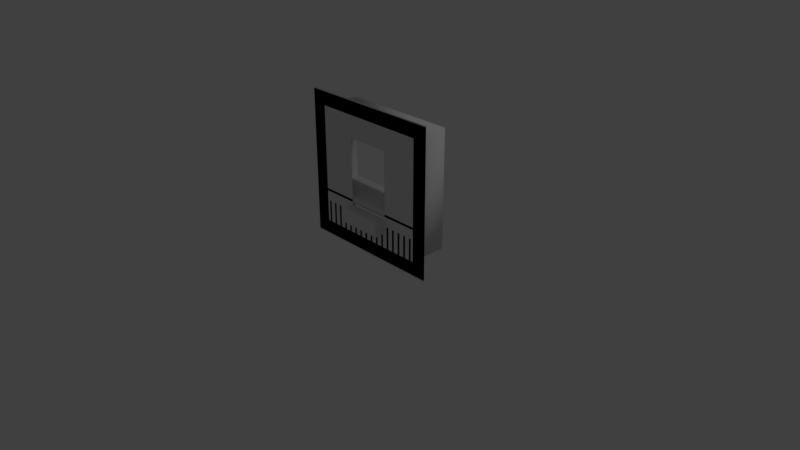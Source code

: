 # Source: RoomAssets.blend  (saved by Blender 2.79.0; exported with 4.5.12 LTS)
import bpy
from mathutils import Matrix  # noqa: F401  (used for matrix-valued properties, if any)

bpy.ops.wm.read_factory_settings(use_empty=True)
scene = bpy.context.scene
scene.name = 'Scene'

# ---- collections
col_collection_1 = bpy.data.collections.new('Collection 1'); scene.collection.children.link(col_collection_1)

# ---- world
world_world = bpy.data.worlds.new('World'); scene.world = world_world
world_world.color = (0.05088, 0.05088, 0.05088)
world_world.use_sun_shadow = False
world_world.sun_shadow_jitter_overblur = 0.0
world_world.cycles.sampling_method = 'MANUAL'

# ---- cameras
cam_camera = bpy.data.cameras.new('Camera')
cam_camera.clip_end = 100.0
cam_camera.lens = 35.0
cam_camera.sensor_width = 32.0
cam_camera.sensor_height = 18.0
cam_camera.ortho_scale = 7.314
cam_camera.dof.focus_distance = 0.0

# ---- lights
light_lamp = bpy.data.lights.new('Lamp', 'POINT')
light_lamp.transmission_factor = 0.0
light_lamp.cutoff_distance = 30.0
light_lamp.energy = 100.0
light_lamp.shadow_buffer_clip_start = 1.001
light_lamp.shadow_soft_size = 0.1
light_lamp.shadow_maximum_resolution = 0.006
light_lamp.use_absolute_resolution = True

# ---- meshes
me_plane_001 = bpy.data.meshes.new('Plane.001')
me_plane_001.from_pydata([(-0.3, 0.0, 0.6), (0.3, 0.0, 0.6), (-0.3, 0.0, 0.3987), (0.3, 0.0, 0.3987), (-0.3, -0.1497, 0.6), (0.3, -0.1497, 0.6), (-0.3, -0.1497, 0.3987), (0.3, -0.1497, 0.3987)], [], [(2, 0, 1, 3), (6, 7, 5, 4), (3, 1, 5, 7), (1, 0, 4, 5), (0, 2, 6, 4), (2, 3, 7, 6)])
me_plane_001.use_remesh_preserve_volume = False
me_plane_001.use_remesh_preserve_attributes = False
me_plane_001.use_mirror_vertex_groups = False
me_plane_001.update()
me_plane = bpy.data.meshes.new('Plane')
me_plane.from_pydata([(-1.0, 0.0, 0.01519), (1.0, 0.0, 0.01519), (-1.0, 0.0, 1.985), (1.0, 0.0, 1.985), (-0.3, 0.0, 1.5), (-0.3, 0.0, 0.5), (0.3, 0.0, 0.5), (0.3, 0.0, 1.5)], [], [(5, 4, 2, 0), (6, 5, 0, 1), (7, 6, 1, 3), (4, 7, 3, 2)])
me_plane.use_remesh_preserve_volume = False
me_plane.use_remesh_preserve_attributes = False
me_plane.use_mirror_vertex_groups = False
me_plane.update()
me_book_shelf = bpy.data.meshes.new('Book_Shelf')
me_book_shelf.from_pydata([(-0.8, 0.0, 0.2), (-0.8, 0.0, 1.8), (0.8, 0.0, 0.2), (0.8, 0.0, 1.8), (-1.0, 0.0, 0.0), (-1.0, 0.0, 2.0), (1.0, 0.0, 2.0), (1.0, 0.0, 0.0), (-0.8, 0.5151, 0.2), (-0.8, 0.5151, 1.8), (0.8, 0.5151, 1.8), (0.8, 0.5151, 0.2), (0.0, 0.03605, 0.2), (0.0, 0.03605, 0.5), (0.1, 0.03605, 0.5), (0.1, 0.03605, 0.2), (0.06667, 0.0, 0.5), (0.03333, 0.0, 0.5), (0.03333, 0.0, 0.2), (0.06667, 0.0, 0.2), (0.2, 0.03605, 0.5), (0.2, 0.03605, 0.2), (0.1667, 0.0, 0.5), (0.1333, 0.0, 0.5), (0.1333, 0.0, 0.2), (0.1667, 0.0, 0.2), (0.3, 0.03605, 0.5), (0.3, 0.03605, 0.2), (0.2667, 0.0, 0.5), (0.2333, 0.0, 0.5), (0.2333, 0.0, 0.2), (0.2667, 0.0, 0.2), (0.4, 0.03605, 0.5), (0.4, 0.03605, 0.2), (0.3667, 0.0, 0.5), (0.3333, 0.0, 0.5), (0.3333, 0.0, 0.2), (0.3667, 0.0, 0.2), (0.5, 0.03605, 0.5), (0.5, 0.03605, 0.2), (0.4667, 0.0, 0.5), (0.4333, 0.0, 0.5), (0.4333, 0.0, 0.2), (0.4667, 0.0, 0.2), (0.6, 0.03605, 0.5), (0.6, 0.03605, 0.2), (0.5667, 0.0, 0.5), (0.5333, 0.0, 0.5), (0.5333, 0.0, 0.2), (0.5667, 0.0, 0.2), (0.7, 0.03605, 0.5), (0.7, 0.03605, 0.2), (0.6667, 0.0, 0.5), (0.6333, 0.0, 0.5), (0.6333, 0.0, 0.2), (0.6667, 0.0, 0.2), (0.8, 0.03605, 0.5), (0.8, 0.03605, 0.2), (0.7667, 0.0, 0.5), (0.7333, 0.0, 0.5), (0.7333, 0.0, 0.2), (0.7667, 0.0, 0.2), (-0.8, 0.03605, 0.2), (-0.8, 0.03605, 0.5), (-0.7, 0.03605, 0.5), (-0.7, 0.03605, 0.2), (-0.7333, 0.0, 0.5), (-0.7667, 0.0, 0.5), (-0.7667, 0.0, 0.2), (-0.7333, 0.0, 0.2), (-0.6, 0.03605, 0.5), (-0.6, 0.03605, 0.2), (-0.6333, 0.0, 0.5), (-0.6667, 0.0, 0.5), (-0.6667, 0.0, 0.2), (-0.6333, 0.0, 0.2), (-0.5, 0.03605, 0.5), (-0.5, 0.03605, 0.2), (-0.5333, 0.0, 0.5), (-0.5667, 0.0, 0.5), (-0.5667, 0.0, 0.2), (-0.5333, 0.0, 0.2), (-0.4, 0.03605, 0.5), (-0.4, 0.03605, 0.2), (-0.4333, 0.0, 0.5), (-0.4667, 0.0, 0.5), (-0.4667, 0.0, 0.2), (-0.4333, 0.0, 0.2), (-0.3, 0.03605, 0.5), (-0.3, 0.03605, 0.2), (-0.3333, 0.0, 0.5), (-0.3667, 0.0, 0.5), (-0.3667, 0.0, 0.2), (-0.3333, 0.0, 0.2), (-0.2, 0.03605, 0.5), (-0.2, 0.03605, 0.2), (-0.2333, 0.0, 0.5), (-0.2667, 0.0, 0.5), (-0.2667, 0.0, 0.2), (-0.2333, 0.0, 0.2), (-0.1, 0.03605, 0.5), (-0.1, 0.03605, 0.2), (-0.1333, 0.0, 0.5), (-0.1667, 0.0, 0.5), (-0.1667, 0.0, 0.2), (-0.1333, 0.0, 0.2), (-0.03333, 0.0, 0.5), (-0.06667, 0.0, 0.5), (-0.06667, 0.0, 0.2), (-0.03333, 0.0, 0.2), (-0.8, 0.02802, 0.6), (0.8, 0.02802, 0.6), (-0.8, 0.02802, 0.7), (0.8, 0.02802, 0.7), (-0.8, 0.0, 0.6333), (-0.8, 0.0, 0.6667), (0.8, 0.0, 0.6333), (0.8, 0.0, 0.6667), (-0.8, 0.507, 0.6), (0.8, 0.507, 0.6), (-0.8, 0.507, 0.7), (0.8, 0.507, 0.7)], [], [(0, 2, 11, 8), (0, 1, 5, 4), (3, 2, 7, 6), (2, 0, 4, 7), (1, 3, 6, 5), (1, 0, 8, 9), (3, 1, 9, 10), (2, 3, 10, 11), (16, 19, 15, 14), (13, 12, 18, 17), (17, 18, 19, 16), (22, 25, 21, 20), (14, 15, 24, 23), (23, 24, 25, 22), (28, 31, 27, 26), (20, 21, 30, 29), (29, 30, 31, 28), (34, 37, 33, 32), (26, 27, 36, 35), (35, 36, 37, 34), (40, 43, 39, 38), (32, 33, 42, 41), (41, 42, 43, 40), (46, 49, 45, 44), (38, 39, 48, 47), (47, 48, 49, 46), (52, 55, 51, 50), (44, 45, 54, 53), (53, 54, 55, 52), (58, 61, 57, 56), (50, 51, 60, 59), (59, 60, 61, 58), (66, 69, 65, 64), (63, 62, 68, 67), (67, 68, 69, 66), (72, 75, 71, 70), (64, 65, 74, 73), (73, 74, 75, 72), (78, 81, 77, 76), (70, 71, 80, 79), (79, 80, 81, 78), (84, 87, 83, 82), (76, 77, 86, 85), (85, 86, 87, 84), (90, 93, 89, 88), (82, 83, 92, 91), (91, 92, 93, 90), (96, 99, 95, 94), (88, 89, 98, 97), (97, 98, 99, 96), (102, 105, 101, 100), (94, 95, 104, 103), (103, 104, 105, 102), (106, 109, 12, 13), (100, 101, 108, 107), (107, 108, 109, 106), (117, 113, 112, 115), (111, 116, 114, 110), (116, 117, 115, 114), (112, 113, 121, 120), (111, 110, 118, 119)])
me_book_shelf.polygons.foreach_set('use_smooth', [True] * 61)
_k = set([(12, 13), (14, 15), (20, 21), (26, 27), (32, 33), (38, 39), (44, 45), (50, 51), (64, 65), (70, 71), (76, 77), (82, 83), (88, 89), (94, 95), (100, 101)])
me_book_shelf.attributes.new('sharp_edge', 'BOOLEAN', 'EDGE').data.foreach_set('value', [ (min(e.vertices), max(e.vertices)) in _k for e in me_book_shelf.edges])
_uv = me_book_shelf.uv_layers.new(name='UVMap')
_uv.uv.foreach_set('vector', [0.0, 0.0, 0.0, 0.0, 0.0, 0.0, 0.0, 0.0, 0.0, 0.0, 0.0, 0.0, 0.0, 0.0, 0.0, 0.0, 0.0, 0.0, 0.0, 0.0, 0.0, 0.0, 0.0, 0.0, 0.0, 0.0, 0.0, 0.0, 0.0, 0.0, 0.0, 0.0, 0.0, 0.0, 0.0, 0.0, 0.0, 0.0, 0.0, 0.0, 0.0, 0.0, 0.0, 0.0, 0.0, 0.0, 0.0, 0.0, 0.0, 0.0, 0.0, 0.0, 0.0, 0.0, 0.0, 0.0, 0.0, 0.0, 0.0, 0.0, 0.0, 0.0, 0.0, 0.0, 0.5392, 0.1426, 0.5392, 3.796e-05, 0.5625, 3.792e-05, 0.5625, 0.1426, 0.5, 0.1426, 0.5, 3.809e-05, 0.5233, 3.801e-05, 0.5233, 0.1426, 0.5233, 0.1426, 0.5233, 3.801e-05, 0.5392, 3.796e-05, 0.5392, 0.1426, 0.6017, 0.1426, 0.6017, 3.785e-05, 0.625, 3.779e-05, 0.625, 0.1426, 0.5625, 0.1426, 0.5625, 3.792e-05, 0.5858, 3.786e-05, 0.5858, 0.1426, 0.5858, 0.1426, 0.5858, 3.786e-05, 0.6017, 3.785e-05, 0.6017, 0.1426, 0.6642, 0.1426, 0.6642, 3.775e-05, 0.6875, 3.777e-05, 0.6875, 0.1426, 0.625, 0.1426, 0.625, 3.779e-05, 0.6483, 3.779e-05, 0.6483, 0.1426, 0.6483, 0.1426, 0.6483, 3.779e-05, 0.6642, 3.775e-05, 0.6642, 0.1426, 0.7267, 0.1426, 0.7267, 3.777e-05, 0.75, 3.777e-05, 0.75, 0.1426, 0.6875, 0.1426, 0.6875, 3.777e-05, 0.7108, 3.775e-05, 0.7108, 0.1426, 0.7108, 0.1426, 0.7108, 3.775e-05, 0.7267, 3.777e-05, 0.7267, 0.1426, 0.7891, 0.1426, 0.7891, 3.783e-05, 0.8125, 3.786e-05, 0.8125, 0.1426, 0.75, 0.1426, 0.75, 3.777e-05, 0.7733, 3.781e-05, 0.7733, 0.1426, 0.7733, 0.1426, 0.7733, 3.781e-05, 0.7891, 3.783e-05, 0.7891, 0.1426, 0.8516, 0.1426, 0.8516, 3.794e-05, 0.875, 3.799e-05, 0.875, 0.1426, 0.8125, 0.1426, 0.8125, 3.786e-05, 0.8358, 3.79e-05, 0.8358, 0.1426, 0.8358, 0.1426, 0.8358, 3.79e-05, 0.8516, 3.794e-05, 0.8516, 0.1426, 0.9141, 0.1426, 0.9141, 3.803e-05, 0.9375, 3.805e-05, 0.9375, 0.1426, 0.875, 0.1426, 0.875, 3.799e-05, 0.8983, 3.801e-05, 0.8983, 0.1426, 0.8983, 0.1426, 0.8983, 3.801e-05, 0.9141, 3.803e-05, 0.9141, 0.1426, 0.9766, 0.1426, 0.9766, 3.809e-05, 1.0, 3.813e-05, 1.0, 0.1426, 0.9375, 0.1426, 0.9375, 3.805e-05, 0.9608, 3.809e-05, 0.9608, 0.1426, 0.9608, 0.1426, 0.9608, 3.809e-05, 0.9766, 3.809e-05, 0.9766, 0.1426, 0.0392, 0.1426, 0.0392, 3.93e-05, 0.06253, 3.924e-05, 0.06253, 0.1426, 3.813e-05, 0.1426, 3.775e-05, 3.945e-05, 0.02337, 3.937e-05, 0.02337, 0.1426, 0.02337, 0.1426, 0.02337, 3.937e-05, 0.0392, 3.93e-05, 0.0392, 0.1426, 0.1017, 0.1426, 0.1017, 3.908e-05, 0.125, 3.898e-05, 0.125, 0.1426, 0.06253, 0.1426, 0.06253, 3.924e-05, 0.08586, 3.913e-05, 0.08586, 0.1426, 0.08586, 0.1426, 0.08586, 3.913e-05, 0.1017, 3.908e-05, 0.1017, 0.1426, 0.1642, 0.1426, 0.1642, 3.889e-05, 0.1875, 3.88e-05, 0.1875, 0.1426, 0.125, 0.1426, 0.125, 3.898e-05, 0.1484, 3.893e-05, 0.1484, 0.1426, 0.1484, 0.1426, 0.1484, 3.893e-05, 0.1642, 3.889e-05, 0.1642, 0.1426, 0.2267, 0.1426, 0.2267, 3.867e-05, 0.25, 3.861e-05, 0.25, 0.1426, 0.1875, 0.1426, 0.1875, 3.88e-05, 0.2109, 3.872e-05, 0.2109, 0.1426, 0.2109, 0.1426, 0.2109, 3.872e-05, 0.2267, 3.867e-05, 0.2267, 0.1426, 0.2892, 0.1426, 0.2892, 3.854e-05, 0.3125, 3.848e-05, 0.3125, 0.1426, 0.25, 0.1426, 0.25, 3.861e-05, 0.2733, 3.855e-05, 0.2733, 0.1426, 0.2733, 0.1426, 0.2733, 3.855e-05, 0.2892, 3.854e-05, 0.2892, 0.1426, 0.3517, 0.1426, 0.3517, 3.844e-05, 0.375, 3.84e-05, 0.375, 0.1426, 0.3125, 0.1426, 0.3125, 3.848e-05, 0.3358, 3.846e-05, 0.3358, 0.1426, 0.3358, 0.1426, 0.3358, 3.846e-05, 0.3517, 3.844e-05, 0.3517, 0.1426, 0.4142, 0.1426, 0.4142, 3.829e-05, 0.4375, 3.824e-05, 0.4375, 0.1426, 0.375, 0.1426, 0.375, 3.84e-05, 0.3983, 3.833e-05, 0.3983, 0.1426, 0.3983, 0.1426, 0.3983, 3.833e-05, 0.4142, 3.829e-05, 0.4142, 0.1426, 0.4767, 0.1426, 0.4767, 3.816e-05, 0.5, 3.809e-05, 0.5, 0.1426, 0.4375, 0.1426, 0.4375, 3.824e-05, 0.4608, 3.82e-05, 0.4608, 0.1426, 0.4608, 0.1426, 0.4608, 3.82e-05, 0.4767, 3.816e-05, 0.4767, 0.1426, 0.0, 0.0, 0.0, 0.0, 0.0, 0.0, 0.0, 0.0, 0.0, 0.0, 0.0, 0.0, 0.0, 0.0, 0.0, 0.0, 0.0, 0.0, 0.0, 0.0, 0.0, 0.0, 0.0, 0.0, 0.0, 0.0, 0.0, 0.0, 0.0, 0.0, 0.0, 0.0, 0.0, 0.0, 0.0, 0.0, 0.0, 0.0, 0.0, 0.0])
me_book_shelf.use_remesh_preserve_volume = False
me_book_shelf.use_remesh_preserve_attributes = False
me_book_shelf.use_mirror_vertex_groups = False
me_book_shelf.update()

# ---- objects
ob_plane_001 = bpy.data.objects.new('Plane.001', me_plane_001)
ob_plane = bpy.data.objects.new('Plane', me_plane)
ob_book_shelf = bpy.data.objects.new('Book_Shelf', me_book_shelf)
ob_lamp = bpy.data.objects.new('Lamp', light_lamp)
ob_camera = bpy.data.objects.new('Camera', cam_camera)

# ---- transforms, parenting, visibility, modifiers, constraints
ob_plane_001.location = (0.0, 0.0, 0.0)
ob_plane_001.hide_viewport = True
ob_plane_001.lineart.crease_threshold = 0.0
ob_plane.location = (0.0, 0.0, 0.0)
ob_plane.hide_viewport = True
ob_plane.lineart.crease_threshold = 0.0
ob_book_shelf.location = (0.0, 0.0, 0.0)
ob_book_shelf.lineart.crease_threshold = 0.0
ob_lamp.location = (4.076, 1.005, 5.904)
ob_lamp.rotation_euler = (0.6503, 0.05522, 1.866)
ob_lamp.lock_rotations_4d = False
ob_lamp.empty_display_type = 'ARROWS'
ob_lamp.color = (0.0, 0.0, 0.0, 0.0)
ob_lamp.hide_viewport = True
ob_lamp.lineart.crease_threshold = 0.0
ob_camera.location = (7.481, -6.508, 5.344)
ob_camera.rotation_euler = (1.109, 0.0, 0.8149)
ob_camera.lock_rotations_4d = False
ob_camera.empty_display_type = 'ARROWS'
ob_camera.color = (0.0, 0.0, 0.0, 0.0)
ob_camera.hide_viewport = True
ob_camera.display_type = 'WIRE'
ob_camera.lineart.crease_threshold = 0.0

# ---- collection membership
col_collection_1.objects.link(ob_plane_001)
col_collection_1.objects.link(ob_plane)
col_collection_1.objects.link(ob_book_shelf)
col_collection_1.objects.link(ob_lamp)
col_collection_1.objects.link(ob_camera)

# ---- scene / render settings (as saved in the file)
scene.camera = ob_camera
scene.frame_start = 1; scene.frame_end = 250; scene.frame_set(1)
scene.render.engine = 'CYCLES'
scene.render.resolution_percentage = 50
scene.render.dither_intensity = 0.0
scene.cycles.use_denoising = False
scene.cycles.samples = 128
scene.cycles.sampling_pattern = 'TABULATED_SOBOL'
scene.cycles.use_adaptive_sampling = False
scene.cycles.use_light_tree = False
scene.cycles.blur_glossy = 0.0
scene.cycles.sample_clamp_indirect = 0.0
scene.view_settings.view_transform = 'Standard'
bpy.context.view_layer.update()

